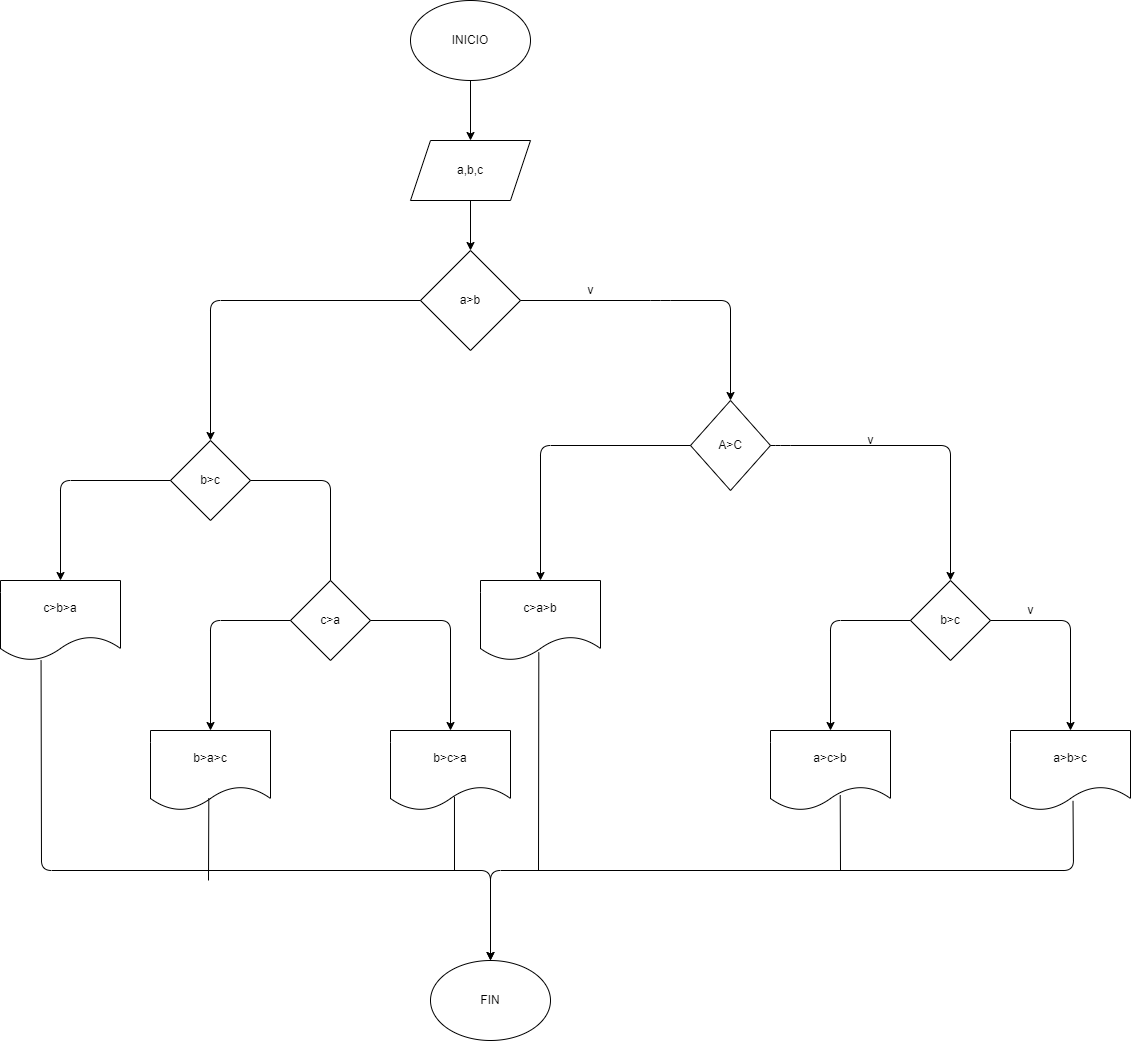

The diagram above was exported from draw.io. Its source (the exported page's mxGraphModel, read from the mxfile embedded in the PNG):
<mxGraphModel dx="2435" dy="940" grid="1" gridSize="10" guides="1" tooltips="1" connect="1" arrows="1" fold="1" page="1" pageScale="1" pageWidth="827" pageHeight="1169" math="0" shadow="0">
  <root>
    <mxCell id="0" />
    <mxCell id="1" parent="0" />
    <mxCell id="2" value="INICIO" style="ellipse;whiteSpace=wrap;html=1;" vertex="1" parent="1">
      <mxGeometry x="320" y="20" width="120" height="80" as="geometry" />
    </mxCell>
    <mxCell id="3" value="" style="endArrow=classic;html=1;exitX=0.5;exitY=1;exitDx=0;exitDy=0;" edge="1" parent="1" source="2">
      <mxGeometry width="50" height="50" relative="1" as="geometry">
        <mxPoint x="390" y="270" as="sourcePoint" />
        <mxPoint x="380" y="160" as="targetPoint" />
      </mxGeometry>
    </mxCell>
    <mxCell id="4" value="a,b,c" style="shape=parallelogram;perimeter=parallelogramPerimeter;whiteSpace=wrap;html=1;fixedSize=1;" vertex="1" parent="1">
      <mxGeometry x="320" y="160" width="120" height="60" as="geometry" />
    </mxCell>
    <mxCell id="5" value="a&amp;gt;b" style="rhombus;whiteSpace=wrap;html=1;" vertex="1" parent="1">
      <mxGeometry x="330" y="270" width="100" height="100" as="geometry" />
    </mxCell>
    <mxCell id="6" value="" style="endArrow=classic;html=1;exitX=0.5;exitY=1;exitDx=0;exitDy=0;" edge="1" parent="1" source="4" target="5">
      <mxGeometry width="50" height="50" relative="1" as="geometry">
        <mxPoint x="240" y="310" as="sourcePoint" />
        <mxPoint x="290" y="260" as="targetPoint" />
      </mxGeometry>
    </mxCell>
    <mxCell id="7" value="" style="endArrow=classic;html=1;exitX=1;exitY=0.5;exitDx=0;exitDy=0;entryX=0.5;entryY=0;entryDx=0;entryDy=0;" edge="1" parent="1" source="5" target="8">
      <mxGeometry width="50" height="50" relative="1" as="geometry">
        <mxPoint x="510" y="400" as="sourcePoint" />
        <mxPoint x="570" y="420" as="targetPoint" />
        <Array as="points">
          <mxPoint x="570" y="320" />
          <mxPoint x="640" y="320" />
        </Array>
      </mxGeometry>
    </mxCell>
    <mxCell id="8" value="A&amp;gt;C" style="rhombus;whiteSpace=wrap;html=1;" vertex="1" parent="1">
      <mxGeometry x="600" y="420" width="80" height="90" as="geometry" />
    </mxCell>
    <mxCell id="9" value="" style="endArrow=classic;html=1;exitX=1;exitY=0.5;exitDx=0;exitDy=0;entryX=0.5;entryY=0;entryDx=0;entryDy=0;" edge="1" parent="1" source="8" target="11">
      <mxGeometry width="50" height="50" relative="1" as="geometry">
        <mxPoint x="570" y="470" as="sourcePoint" />
        <mxPoint x="690" y="620" as="targetPoint" />
        <Array as="points">
          <mxPoint x="690" y="465" />
          <mxPoint x="860" y="465" />
        </Array>
      </mxGeometry>
    </mxCell>
    <mxCell id="11" value="b&amp;gt;c" style="rhombus;whiteSpace=wrap;html=1;" vertex="1" parent="1">
      <mxGeometry x="820" y="600" width="80" height="80" as="geometry" />
    </mxCell>
    <mxCell id="12" value="a&amp;gt;b&amp;gt;c" style="shape=document;whiteSpace=wrap;html=1;boundedLbl=1;" vertex="1" parent="1">
      <mxGeometry x="920" y="750" width="120" height="80" as="geometry" />
    </mxCell>
    <mxCell id="13" value="a&amp;gt;c&amp;gt;b" style="shape=document;whiteSpace=wrap;html=1;boundedLbl=1;" vertex="1" parent="1">
      <mxGeometry x="680" y="750" width="120" height="80" as="geometry" />
    </mxCell>
    <mxCell id="14" value="" style="endArrow=classic;html=1;exitX=0;exitY=0.5;exitDx=0;exitDy=0;entryX=0.5;entryY=0;entryDx=0;entryDy=0;" edge="1" parent="1" source="11" target="13">
      <mxGeometry width="50" height="50" relative="1" as="geometry">
        <mxPoint x="460" y="660" as="sourcePoint" />
        <mxPoint x="510" y="610" as="targetPoint" />
        <Array as="points">
          <mxPoint x="740" y="640" />
        </Array>
      </mxGeometry>
    </mxCell>
    <mxCell id="15" value="" style="endArrow=classic;html=1;exitX=1;exitY=0.5;exitDx=0;exitDy=0;entryX=0.5;entryY=0;entryDx=0;entryDy=0;" edge="1" parent="1" source="11" target="12">
      <mxGeometry width="50" height="50" relative="1" as="geometry">
        <mxPoint x="570" y="770" as="sourcePoint" />
        <mxPoint x="620" y="720" as="targetPoint" />
        <Array as="points">
          <mxPoint x="980" y="640" />
        </Array>
      </mxGeometry>
    </mxCell>
    <mxCell id="16" value="v" style="text;html=1;align=center;verticalAlign=middle;resizable=0;points=[];autosize=1;strokeColor=none;fillColor=none;" vertex="1" parent="1">
      <mxGeometry x="490" y="300" width="20" height="20" as="geometry" />
    </mxCell>
    <mxCell id="17" value="v" style="text;html=1;align=center;verticalAlign=middle;resizable=0;points=[];autosize=1;strokeColor=none;fillColor=none;" vertex="1" parent="1">
      <mxGeometry x="770" y="450" width="20" height="20" as="geometry" />
    </mxCell>
    <mxCell id="18" value="v" style="text;html=1;align=center;verticalAlign=middle;resizable=0;points=[];autosize=1;strokeColor=none;fillColor=none;" vertex="1" parent="1">
      <mxGeometry x="930" y="620" width="20" height="20" as="geometry" />
    </mxCell>
    <mxCell id="19" value="" style="endArrow=classic;html=1;exitX=0;exitY=0.5;exitDx=0;exitDy=0;" edge="1" parent="1" source="8">
      <mxGeometry width="50" height="50" relative="1" as="geometry">
        <mxPoint x="420" y="610" as="sourcePoint" />
        <mxPoint x="450" y="600" as="targetPoint" />
        <Array as="points">
          <mxPoint x="450" y="465" />
        </Array>
      </mxGeometry>
    </mxCell>
    <mxCell id="22" value="c&amp;gt;a&amp;gt;b" style="shape=document;whiteSpace=wrap;html=1;boundedLbl=1;" vertex="1" parent="1">
      <mxGeometry x="390" y="600" width="120" height="80" as="geometry" />
    </mxCell>
    <mxCell id="25" value="" style="endArrow=classic;html=1;exitX=0;exitY=0.5;exitDx=0;exitDy=0;" edge="1" parent="1" source="5">
      <mxGeometry width="50" height="50" relative="1" as="geometry">
        <mxPoint x="180" y="440" as="sourcePoint" />
        <mxPoint x="120" y="460" as="targetPoint" />
        <Array as="points">
          <mxPoint x="120" y="320" />
        </Array>
      </mxGeometry>
    </mxCell>
    <mxCell id="26" value="b&amp;gt;c" style="rhombus;whiteSpace=wrap;html=1;" vertex="1" parent="1">
      <mxGeometry x="80" y="460" width="80" height="80" as="geometry" />
    </mxCell>
    <mxCell id="27" value="" style="endArrow=classic;html=1;exitX=1;exitY=0.5;exitDx=0;exitDy=0;" edge="1" parent="1" source="26">
      <mxGeometry width="50" height="50" relative="1" as="geometry">
        <mxPoint x="180" y="620" as="sourcePoint" />
        <mxPoint x="240" y="640" as="targetPoint" />
        <Array as="points">
          <mxPoint x="240" y="500" />
        </Array>
      </mxGeometry>
    </mxCell>
    <mxCell id="28" value="c&amp;gt;a" style="rhombus;whiteSpace=wrap;html=1;" vertex="1" parent="1">
      <mxGeometry x="200" y="600" width="80" height="80" as="geometry" />
    </mxCell>
    <mxCell id="29" value="" style="endArrow=classic;html=1;exitX=1;exitY=0.5;exitDx=0;exitDy=0;" edge="1" parent="1" source="28">
      <mxGeometry width="50" height="50" relative="1" as="geometry">
        <mxPoint x="430" y="820" as="sourcePoint" />
        <mxPoint x="360" y="750" as="targetPoint" />
        <Array as="points">
          <mxPoint x="360" y="640" />
        </Array>
      </mxGeometry>
    </mxCell>
    <mxCell id="30" value="" style="endArrow=classic;html=1;exitX=0;exitY=0.5;exitDx=0;exitDy=0;" edge="1" parent="1" source="28" target="31">
      <mxGeometry width="50" height="50" relative="1" as="geometry">
        <mxPoint x="90" y="800" as="sourcePoint" />
        <mxPoint x="120" y="760" as="targetPoint" />
        <Array as="points">
          <mxPoint x="120" y="640" />
        </Array>
      </mxGeometry>
    </mxCell>
    <mxCell id="31" value="b&amp;gt;a&amp;gt;c" style="shape=document;whiteSpace=wrap;html=1;boundedLbl=1;" vertex="1" parent="1">
      <mxGeometry x="60" y="750" width="120" height="80" as="geometry" />
    </mxCell>
    <mxCell id="32" value="b&amp;gt;c&amp;gt;a" style="shape=document;whiteSpace=wrap;html=1;boundedLbl=1;" vertex="1" parent="1">
      <mxGeometry x="300" y="750" width="120" height="80" as="geometry" />
    </mxCell>
    <mxCell id="35" value="" style="endArrow=classic;html=1;exitX=0;exitY=0.5;exitDx=0;exitDy=0;entryX=0.5;entryY=0;entryDx=0;entryDy=0;" edge="1" parent="1" source="26" target="36">
      <mxGeometry width="50" height="50" relative="1" as="geometry">
        <mxPoint x="-40" y="490" as="sourcePoint" />
        <mxPoint x="-40" y="600" as="targetPoint" />
        <Array as="points">
          <mxPoint x="-30" y="500" />
        </Array>
      </mxGeometry>
    </mxCell>
    <mxCell id="36" value="c&amp;gt;b&amp;gt;a" style="shape=document;whiteSpace=wrap;html=1;boundedLbl=1;" vertex="1" parent="1">
      <mxGeometry x="-90" y="600" width="120" height="80" as="geometry" />
    </mxCell>
    <mxCell id="37" value="FIN" style="ellipse;whiteSpace=wrap;html=1;" vertex="1" parent="1">
      <mxGeometry x="340" y="980" width="120" height="80" as="geometry" />
    </mxCell>
    <mxCell id="38" value="" style="endArrow=classic;html=1;exitX=0.338;exitY=1;exitDx=0;exitDy=0;exitPerimeter=0;" edge="1" parent="1" source="36" target="37">
      <mxGeometry width="50" height="50" relative="1" as="geometry">
        <mxPoint x="300" y="700" as="sourcePoint" />
        <mxPoint x="350" y="650" as="targetPoint" />
        <Array as="points">
          <mxPoint x="-49" y="890" />
          <mxPoint x="400" y="890" />
        </Array>
      </mxGeometry>
    </mxCell>
    <mxCell id="39" value="" style="endArrow=classic;html=1;exitX=0.521;exitY=0.88;exitDx=0;exitDy=0;exitPerimeter=0;entryX=0.5;entryY=0;entryDx=0;entryDy=0;" edge="1" parent="1" source="12" target="37">
      <mxGeometry width="50" height="50" relative="1" as="geometry">
        <mxPoint x="920" y="970" as="sourcePoint" />
        <mxPoint x="970" y="920" as="targetPoint" />
        <Array as="points">
          <mxPoint x="983" y="890" />
          <mxPoint x="400" y="890" />
        </Array>
      </mxGeometry>
    </mxCell>
    <mxCell id="40" value="" style="endArrow=none;html=1;exitX=0.581;exitY=0.809;exitDx=0;exitDy=0;exitPerimeter=0;" edge="1" parent="1" source="13">
      <mxGeometry width="50" height="50" relative="1" as="geometry">
        <mxPoint x="550" y="820" as="sourcePoint" />
        <mxPoint x="750" y="890" as="targetPoint" />
      </mxGeometry>
    </mxCell>
    <mxCell id="41" value="" style="endArrow=none;html=1;exitX=0.486;exitY=0.898;exitDx=0;exitDy=0;exitPerimeter=0;" edge="1" parent="1" source="22">
      <mxGeometry width="50" height="50" relative="1" as="geometry">
        <mxPoint x="570" y="750" as="sourcePoint" />
        <mxPoint x="448" y="890" as="targetPoint" />
      </mxGeometry>
    </mxCell>
    <mxCell id="42" value="" style="endArrow=none;html=1;exitX=0.533;exitY=0.827;exitDx=0;exitDy=0;exitPerimeter=0;" edge="1" parent="1" source="32">
      <mxGeometry width="50" height="50" relative="1" as="geometry">
        <mxPoint x="90" y="1020" as="sourcePoint" />
        <mxPoint x="364" y="890" as="targetPoint" />
      </mxGeometry>
    </mxCell>
    <mxCell id="43" value="" style="endArrow=none;html=1;exitX=0.486;exitY=0.845;exitDx=0;exitDy=0;exitPerimeter=0;" edge="1" parent="1" source="31">
      <mxGeometry width="50" height="50" relative="1" as="geometry">
        <mxPoint x="20" y="990" as="sourcePoint" />
        <mxPoint x="118" y="900" as="targetPoint" />
      </mxGeometry>
    </mxCell>
  </root>
</mxGraphModel>